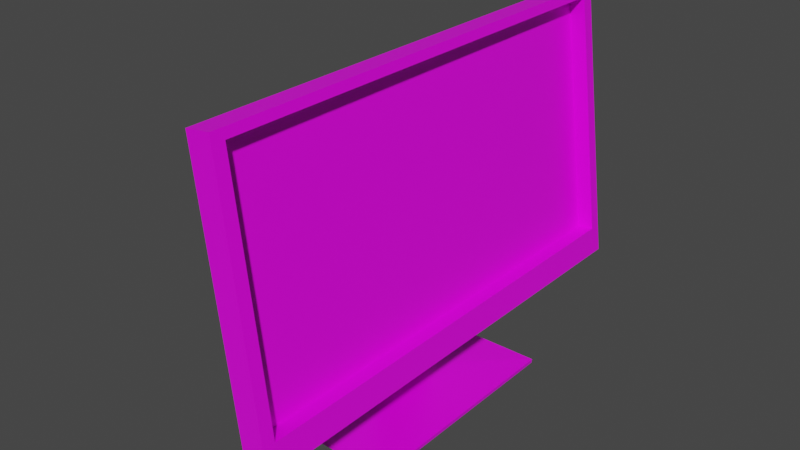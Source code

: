 # Source: display.blend  (saved by Blender 2.82.7; exported with 4.5.12 LTS)
import bpy
from mathutils import Matrix  # noqa: F401  (used for matrix-valued properties, if any)

bpy.ops.wm.read_factory_settings(use_empty=True)
scene = bpy.context.scene
scene.name = 'Scene'

# ---- collections
col_collection = bpy.data.collections.new('Collection'); scene.collection.children.link(col_collection)

# ---- images (referenced by path relative to the original .blend; pixels are not part of the script)
import os
ASSET_DIR = os.environ.get("B2B_ASSET_DIR", "")  # directory of the original .blend (textures are referenced by path, not embedded)
HERE = os.path.dirname(os.path.abspath(__file__))  # packed textures are extracted next to this script under _unpacked/

def load_image(name, relpath, width, height, colorspace="sRGB"):
    """Load a texture the original file referenced (path relative to the .blend, or extracted next to this script)."""
    p = next((c for c in (os.path.join(HERE, relpath), os.path.join(ASSET_DIR, relpath)) if relpath and os.path.exists(c)), "")
    if p:
        img = bpy.data.images.load(p, check_existing=True)
        img.name = name
    else:  # same state as the original file: an image datablock whose file is absent (Cycles renders it pink)
        img = bpy.data.images.new(name, width, height)
        img.source = "FILE"
        img.filepath = "//" + (relpath or name)
    img.colorspace_settings.name = colorspace
    return img
img_display_png = load_image('display.png', 'texture/display.png', 1024, 1024, 'sRGB')

# ---- materials (node trees are filled in below, after node groups)
mat_material = bpy.data.materials.new('Material')
mat_material.alpha_threshold = 0.0
mat_material.use_transparent_shadow = False
mat_material.line_color = (0.0, 0.0, 0.0, 1.0)

# ---- material node trees
mat_material.use_nodes = True; mat_material.node_tree.nodes.clear()
_N = mat_material.node_tree.nodes; _L = mat_material.node_tree.links
n0 = _N.new('ShaderNodeOutputMaterial'); n0.name = 'Material Output'; n0.location = (300, 300)
n1 = _N.new('ShaderNodeBsdfPrincipled'); n1.name = 'Principled BSDF'; n1.location = (10, 300)
n1.distribution = 'GGX'
n1.subsurface_method = 'BURLEY'
n1.inputs[2].default_value = 0.4
n1.inputs[3].default_value = 1.45
n1.inputs[27].default_value = (0.0, 0.0, 0.0, 1.0)
n1.inputs[28].default_value = 1.0
n2 = _N.new('ShaderNodeTexImage'); n2.name = '画像テクスチャ'; n2.location = (-280, 270)
n2.image = img_display_png
_L.new(n1.outputs[0], n0.inputs[0])
_L.new(n2.outputs[0], n1.inputs[0])
n0.is_active_output = True

# ---- world
world_world = bpy.data.worlds.new('World'); scene.world = world_world
world_world.use_nodes = True; world_world.node_tree.nodes.clear()
_N = world_world.node_tree.nodes; _L = world_world.node_tree.links
n0 = _N.new('ShaderNodeOutputWorld'); n0.name = 'World Output'; n0.location = (300, 300)
n1 = _N.new('ShaderNodeBackground'); n1.name = 'Background'; n1.location = (10, 300)
n1.inputs[0].default_value = (0.05088, 0.05088, 0.05088, 1.0)
_L.new(n1.outputs[0], n0.inputs[0])
n0.is_active_output = True
world_world.color = (0.05088, 0.05088, 0.05088)
world_world.use_sun_shadow = False
world_world.sun_shadow_jitter_overblur = 0.0

# ---- meshes
me_cube = bpy.data.meshes.new('Cube')
me_cube.from_pydata([(-1.718, 1.0, 1.03), (-0.2152, 1.0, -0.9542), (-1.718, -1.0, 1.03), (-0.2152, -1.0, -0.9542), (-2.751, 1.0, 1.008), (-1.248, 1.0, -0.9759), (-2.751, -1.0, 1.008), (-1.248, -1.0, -0.9759), (-1.657, 0.9503, 0.9652), (-0.3538, 0.9503, -0.7559), (-1.657, -0.9482, 0.9652), (-0.3538, -0.9482, -0.7559), (-2.367, 0.9503, 0.9503), (-1.063, 0.9503, -0.7708), (-2.367, -0.9482, 0.9503), (-1.063, -0.9482, -0.7708), (-2.323, 0.3998, 0.4124), (-1.722, 0.3998, -0.3809), (-2.323, -0.3998, 0.4124), (-1.722, -0.3998, -0.3809), (-4.642, 0.2874, 0.1333), (-4.21, 0.2874, -0.437), (-4.642, -0.2874, 0.1333), (-4.21, -0.2874, -0.437), (-3.568, 0.3998, 0.3862), (-3.568, -0.3998, 0.3862), (-2.967, -0.3998, -0.4072), (-2.967, 0.3998, -0.4072), (-4.511, 0.3109, 0.1855), (-4.043, 0.3109, -0.4315), (-4.511, -0.3109, 0.1855), (-4.043, -0.3109, -0.4315), (-4.204, -0.3412, 0.2556), (-3.692, -0.3412, -0.4215), (-4.204, 0.3412, 0.2556), (-3.692, 0.3412, -0.4215), (-4.043, 0.1296, -0.4315), (-3.692, 0.1304, -0.4215), (-4.043, -0.1233, -0.4315), (-3.692, -0.1256, -0.4215), (-3.425, 0.1296, -1.155), (-3.068, 0.1304, -1.155), (-3.425, -0.1233, -1.155), (-3.068, -0.1256, -1.155), (-3.497, 0.1403, -1.169), (-2.999, 0.1412, -1.17), (-3.497, -0.1339, -1.169), (-2.999, -0.1364, -1.17), (-3.551, 0.151, -1.185), (-2.947, 0.152, -1.186), (-3.551, -0.1446, -1.185), (-2.947, -0.1473, -1.186), (-3.59, 0.151, -1.434), (-2.986, 0.152, -1.436), (-3.59, -0.1446, -1.434), (-2.986, -0.1473, -1.436), (-3.67, 0.1897, -1.446), (-2.908, 0.1909, -1.447), (-3.67, -0.183, -1.446), (-2.908, -0.1865, -1.447), (-6.57, 0.4745, -1.47), (0.00854, 0.4777, -1.471), (-6.57, -0.4662, -1.47), (0.00854, -0.4749, -1.471), (-6.592, 0.4745, -1.5), (-0.01334, 0.4777, -1.501), (-6.592, -0.4662, -1.5), (-0.01334, -0.4749, -1.501)], [], [(0, 4, 6, 2), (3, 2, 6, 7), (5, 7, 19, 17), (5, 1, 3, 7), (1, 0, 8, 9), (5, 4, 0, 1), (10, 11, 15, 14), (3, 1, 9, 11), (0, 2, 10, 8), (2, 3, 11, 10), (13, 12, 14, 15), (8, 10, 14, 12), (9, 8, 12, 13), (11, 9, 13, 15), (30, 28, 20, 22), (6, 4, 16, 18), (4, 5, 17, 16), (7, 6, 18, 19), (23, 22, 20, 21), (31, 30, 22, 23), (28, 29, 21, 20), (29, 36, 38, 31, 23, 21), (17, 19, 26, 27), (16, 17, 27, 24), (19, 18, 25, 26), (18, 16, 24, 25), (39, 33, 31, 38), (34, 35, 29, 28), (33, 32, 30, 31), (32, 34, 28, 30), (25, 24, 34, 32), (26, 25, 32, 33), (24, 27, 35, 34), (27, 26, 33, 39, 37, 35), (35, 37, 36, 29), (38, 36, 40, 42), (43, 42, 46, 47), (39, 38, 42, 43), (37, 39, 43, 41), (36, 37, 41, 40), (44, 45, 49, 48), (41, 43, 47, 45), (40, 41, 45, 44), (42, 40, 44, 46), (50, 48, 52, 54), (46, 44, 48, 50), (47, 46, 50, 51), (45, 47, 51, 49), (55, 54, 58, 59), (51, 50, 54, 55), (49, 51, 55, 53), (48, 49, 53, 52), (56, 57, 61, 60), (53, 55, 59, 57), (52, 53, 57, 56), (54, 52, 56, 58), (63, 62, 66, 67), (58, 56, 60, 62), (59, 58, 62, 63), (57, 59, 63, 61), (65, 67, 66, 64), (61, 63, 67, 65), (60, 61, 65, 64), (62, 60, 64, 66)])
_uv = me_cube.uv_layers.new(name='UVMap')
_uv.uv.foreach_set('vector', [0.713, 0.0, 0.8497, 3.185e-08, 0.8497, 0.2672, 0.713, 0.2672, 0.6273, 0.6806, 0.6273, 0.3481, 0.7379, 0.2672, 0.7379, 0.5997, 0.2647, 0.4502, 0.0, 0.4502, 0.05371, 0.3886, 0.211, 0.3886, 0.2647, 0.4502, 0.2647, 0.5881, 3.155e-08, 0.5881, 0.0, 0.4502, 0.7054, 0.2672, 0.5168, 0.2672, 0.5225, 0.2605, 0.6861, 0.2605, 0.6273, 0.3481, 0.6273, 0.6807, 0.5168, 0.5997, 0.5168, 0.2672, 0.1636, 0.8765, 0.1636, 0.5881, 0.2396, 0.6438, 0.2396, 0.9322, 0.7054, 0.0, 0.7054, 0.2672, 0.6861, 0.2605, 0.6861, 0.006913, 0.713, 0.0, 0.713, 0.2672, 0.7054, 0.2603, 0.7054, 0.006641, 0.5168, 4.777e-08, 0.7054, 0.0, 0.6861, 0.006913, 0.5225, 0.006913, 0.1636, 0.8417, 1.578e-08, 0.8417, 0.0, 0.5881, 0.1636, 0.5881, 0.6273, 0.9343, 0.6273, 0.6806, 0.7213, 0.6806, 0.7213, 0.9343, 0.8451, 1.0, 0.8451, 0.7116, 0.9211, 0.6559, 0.9211, 0.9444, 0.5168, 0.9343, 0.5168, 0.6807, 0.6107, 0.6807, 0.6107, 0.9343, 0.8319, 0.6738, 0.7496, 0.6738, 0.7527, 0.6559, 0.8288, 0.6559, 0.907, 0.0, 0.907, 0.2672, 0.8497, 0.187, 0.8497, 0.08017, 0.2647, 0.2551, 0.2647, 0.4502, 0.211, 0.3886, 0.2111, 0.3106, 0.0, 0.4502, 1.578e-08, 0.2551, 0.05359, 0.3106, 0.05371, 0.3886, 0.07582, 0.1975, 0.07582, 0.1415, 0.1888, 0.1415, 0.1888, 0.1975, 0.952, 0.3455, 0.869, 0.285, 0.8755, 0.2672, 0.9523, 0.3231, 0.7618, 0.6381, 0.8448, 0.5776, 0.8451, 0.6, 0.7683, 0.6559, 0.1935, 0.2199, 0.1578, 0.2199, 0.1081, 0.2199, 0.07119, 0.2199, 0.07582, 0.1975, 0.1888, 0.1975, 0.211, 0.3886, 0.05371, 0.3886, 0.05371, 0.3636, 0.211, 0.3636, 0.7383, 0.345, 0.8451, 0.2672, 0.8447, 0.4335, 0.7379, 0.5113, 0.9523, 0.6559, 0.8455, 0.5781, 0.8451, 0.4118, 0.9519, 0.4896, 0.8437, 0.9672, 0.7379, 0.9672, 0.7379, 0.8008, 0.8437, 0.8008, 0.1076, 0.2669, 0.06523, 0.2669, 0.07119, 0.2199, 0.1081, 0.2199, 0.7533, 0.5969, 0.8445, 0.5305, 0.8448, 0.5776, 0.7618, 0.6381, 0.9517, 0.3926, 0.8606, 0.3262, 0.869, 0.285, 0.952, 0.3455, 0.8359, 0.7151, 0.7456, 0.7151, 0.7496, 0.6738, 0.8319, 0.6738, 0.8437, 0.8008, 0.7379, 0.8008, 0.7456, 0.7151, 0.8359, 0.7151, 0.9519, 0.4896, 0.8451, 0.4118, 0.8606, 0.3262, 0.9517, 0.3926, 0.7379, 0.5113, 0.8447, 0.4335, 0.8445, 0.5305, 0.7533, 0.5969, 0.211, 0.3636, 0.05371, 0.3636, 0.06523, 0.2669, 0.1076, 0.2669, 0.158, 0.2669, 0.1994, 0.2669, 0.1994, 0.2669, 0.158, 0.2669, 0.1578, 0.2199, 0.1935, 0.2199, 0.1524, 0.9386, 0.1189, 0.9386, 0.1189, 0.8417, 0.1524, 0.8417, 0.01619, 0.9398, 0.06338, 0.9398, 0.07277, 0.9417, 0.006968, 0.9417, 0.001124, 0.8417, 0.04765, 0.8432, 0.06338, 0.9398, 0.01619, 0.9398, 0.1189, 0.9398, 0.08503, 0.9398, 0.08503, 0.8417, 0.1189, 0.8417, 0.9444, 0.001426, 0.9909, 0.0, 0.9759, 0.09804, 0.9287, 0.09804, 0.9193, 0.09997, 0.9851, 0.09997, 0.992, 0.102, 0.9121, 0.102, 0.2396, 0.6647, 0.2396, 0.6305, 0.2487, 0.629, 0.2487, 0.6661, 0.9287, 0.09804, 0.9759, 0.09804, 0.9851, 0.09997, 0.9193, 0.09997, 0.2396, 0.6248, 0.2396, 0.591, 0.2491, 0.5895, 0.2491, 0.6262, 0.4238, 0.9174, 0.4238, 0.8779, 0.4568, 0.8779, 0.4568, 0.9174, 0.2491, 0.6262, 0.2491, 0.5895, 0.2564, 0.5881, 0.2564, 0.6276, 0.006968, 0.9417, 0.07277, 0.9417, 0.07991, 0.9437, 0.0, 0.9437, 0.2487, 0.6661, 0.2487, 0.629, 0.2555, 0.6276, 0.2555, 0.6676, 0.4341, 0.3994, 0.4344, 0.48, 0.4293, 0.4907, 0.4289, 0.3891, 0.0, 0.9437, 0.07991, 0.9437, 0.08503, 0.9771, 0.005122, 0.9771, 0.3907, 0.9179, 0.3907, 0.8779, 0.4238, 0.8779, 0.4238, 0.9179, 0.9121, 0.102, 0.992, 0.102, 0.9869, 0.1354, 0.907, 0.1354, 0.4787, 0.4907, 0.4788, 0.3891, 0.5168, 0.0, 0.5164, 0.8779, 0.4737, 0.3994, 0.4341, 0.3994, 0.4289, 0.3891, 0.4788, 0.3891, 0.4735, 0.48, 0.4737, 0.3994, 0.4788, 0.3891, 0.4787, 0.4907, 0.4344, 0.48, 0.4735, 0.48, 0.4787, 0.4907, 0.4293, 0.4907, 0.996, 0.8813, 0.996, 0.002918, 1.0, 0.0, 1.0, 0.8784, 0.4293, 0.4907, 0.4787, 0.4907, 0.5164, 0.8779, 0.3919, 0.8779, 0.4289, 0.3891, 0.4293, 0.4907, 0.3919, 0.8779, 0.3907, 6.021e-08, 0.4788, 0.3891, 0.4289, 0.3891, 0.3907, 6.021e-08, 0.5168, 0.0, 0.2647, 3.284e-08, 0.3907, 0.0, 0.3896, 0.8786, 0.2651, 0.8786, 0.26, 0.7154, 0.26, 0.5881, 0.2647, 0.5881, 0.2647, 0.7154, 0.992, 0.8784, 0.992, 0.0, 0.996, 0.002918, 0.996, 0.8813, 0.2396, 0.7932, 0.2396, 0.6676, 0.2443, 0.6676, 0.2443, 0.7932])
me_cube.materials.append(mat_material)
me_cube.use_remesh_preserve_volume = False
me_cube.use_remesh_preserve_attributes = False
me_cube.use_mirror_vertex_groups = False
me_cube.update()

# ---- objects
ob_cube = bpy.data.objects.new('Cube', me_cube)

# ---- transforms, parenting, visibility, modifiers, constraints
ob_cube.location = (0.0, 0.0, 0.0)
ob_cube.scale = (0.2836, 2.957, 1.701)
ob_cube.lock_rotations_4d = False
ob_cube.empty_display_type = 'ARROWS'
ob_cube.lineart.crease_threshold = 0.0

# ---- collection membership
col_collection.objects.link(ob_cube)

# ---- scene / render settings (as saved in the file)
scene.frame_start = 1; scene.frame_end = 250; scene.frame_set(1)
scene.render.engine = 'BLENDER_EEVEE_NEXT'
scene.cycles.use_denoising = False
scene.cycles.samples = 128
scene.cycles.sampling_pattern = 'TABULATED_SOBOL'
scene.cycles.use_adaptive_sampling = False
scene.cycles.use_light_tree = False
scene.view_settings.view_transform = 'Filmic'
bpy.context.view_layer.update()

# ---- added for rendering (the .blend has no active camera and no usable light): camera, sun
cam_auto = bpy.data.cameras.new('AutoCamera')
cam_auto.lens = 50.0
cam_auto.sensor_width = 36.0
cam_auto.clip_end = 1000.0
ob_auto_camera = bpy.data.objects.new('AutoCamera', cam_auto)
scene.collection.objects.link(ob_auto_camera)
ob_auto_camera.location = (6.05323, -8.38419, 5.18884)
ob_auto_camera.rotation_euler = (1.09748, -7.21219e-08, 0.694738)
scene.camera = ob_auto_camera
light_auto_sun = bpy.data.lights.new('AutoSun', 'SUN')
light_auto_sun.energy = 3.0
light_auto_sun.angle = 0.0523599
ob_auto_sun = bpy.data.objects.new('AutoSun', light_auto_sun)
scene.collection.objects.link(ob_auto_sun)
ob_auto_sun.rotation_euler = (0.872665, 0.174533, 0.523599)
bpy.context.view_layer.update()
